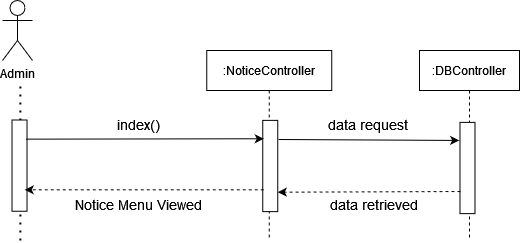

The diagram above was exported from draw.io. Its source (the exported page's mxGraphModel, read from the mxfile embedded in the PNG):
<mxGraphModel dx="-873" dy="-1781" grid="1" gridSize="10" guides="1" tooltips="1" connect="1" arrows="1" fold="1" page="1" pageScale="1" pageWidth="850" pageHeight="1100" math="0" shadow="0">
  <root>
    <mxCell id="0" />
    <mxCell id="1" parent="0" />
    <mxCell id="-cbLc3F5nx94wtRESroh-416" value="" style="endArrow=none;dashed=1;html=1;dashPattern=1 3;strokeWidth=2;rounded=0;" edge="1" parent="1">
      <mxGeometry width="50" height="50" relative="1" as="geometry">
        <mxPoint x="1727.8700000000001" y="3010" as="sourcePoint" />
        <mxPoint x="1727.8700000000001" y="2850" as="targetPoint" />
      </mxGeometry>
    </mxCell>
    <mxCell id="-cbLc3F5nx94wtRESroh-417" value="Admin" style="shape=umlActor;verticalLabelPosition=bottom;verticalAlign=top;html=1;outlineConnect=0;" vertex="1" parent="1">
      <mxGeometry x="1710" y="2770" width="30" height="60" as="geometry" />
    </mxCell>
    <mxCell id="-cbLc3F5nx94wtRESroh-418" value=":NoticeController" style="shape=umlLifeline;perimeter=lifelinePerimeter;container=1;collapsible=0;recursiveResize=0;rounded=0;shadow=0;strokeWidth=1;" vertex="1" parent="1">
      <mxGeometry x="1914.25" y="2820" width="125" height="190" as="geometry" />
    </mxCell>
    <mxCell id="-cbLc3F5nx94wtRESroh-419" value=":DBController" style="shape=umlLifeline;perimeter=lifelinePerimeter;container=1;collapsible=0;recursiveResize=0;rounded=0;shadow=0;strokeWidth=1;" vertex="1" parent="1">
      <mxGeometry x="2127" y="2820" width="100" height="190" as="geometry" />
    </mxCell>
    <mxCell id="-cbLc3F5nx94wtRESroh-420" value="" style="rounded=0;whiteSpace=wrap;html=1;rotation=90;" vertex="1" parent="1">
      <mxGeometry x="1932.1200000000003" y="2928" width="91.25" height="15" as="geometry" />
    </mxCell>
    <mxCell id="-cbLc3F5nx94wtRESroh-421" value="" style="rounded=0;whiteSpace=wrap;html=1;rotation=90;" vertex="1" parent="1">
      <mxGeometry x="2129.37" y="2930" width="91.25" height="15" as="geometry" />
    </mxCell>
    <mxCell id="-cbLc3F5nx94wtRESroh-422" value="&lt;div&gt;&lt;font style=&quot;font-size: 14px&quot;&gt;index()&lt;/font&gt;&lt;/div&gt;" style="text;html=1;strokeColor=none;fillColor=none;align=center;verticalAlign=middle;whiteSpace=wrap;rounded=0;" vertex="1" parent="1">
      <mxGeometry x="1826" y="2884" width="40" height="20" as="geometry" />
    </mxCell>
    <mxCell id="-cbLc3F5nx94wtRESroh-423" value="&lt;font style=&quot;font-size: 14px&quot;&gt;Notice Menu Viewed&lt;/font&gt;" style="text;html=1;strokeColor=none;fillColor=none;align=center;verticalAlign=middle;whiteSpace=wrap;rounded=0;" vertex="1" parent="1">
      <mxGeometry x="1761" y="2964" width="170" height="20" as="geometry" />
    </mxCell>
    <mxCell id="-cbLc3F5nx94wtRESroh-424" value="&lt;div&gt;&lt;font style=&quot;font-size: 14px&quot;&gt;data request&lt;/font&gt;&lt;/div&gt;" style="text;html=1;strokeColor=none;fillColor=none;align=center;verticalAlign=middle;whiteSpace=wrap;rounded=0;" vertex="1" parent="1">
      <mxGeometry x="1999.5" y="2884" width="150.5" height="20" as="geometry" />
    </mxCell>
    <mxCell id="-cbLc3F5nx94wtRESroh-425" value="" style="rounded=0;whiteSpace=wrap;html=1;rotation=90;" vertex="1" parent="1">
      <mxGeometry x="1681.38" y="2927.63" width="91.25" height="15" as="geometry" />
    </mxCell>
    <mxCell id="-cbLc3F5nx94wtRESroh-426" value="" style="endArrow=classic;html=1;exitX=0.155;exitY=0.283;exitDx=0;exitDy=0;exitPerimeter=0;" edge="1" parent="1">
      <mxGeometry width="50" height="50" relative="1" as="geometry">
        <mxPoint x="1733.2549999999999" y="2908.6525" as="sourcePoint" />
        <mxPoint x="1971.25" y="2908.26" as="targetPoint" />
      </mxGeometry>
    </mxCell>
    <mxCell id="-cbLc3F5nx94wtRESroh-427" value="" style="endArrow=classic;html=1;dashed=1;entryX=0.447;entryY=0.283;entryDx=0;entryDy=0;entryPerimeter=0;" edge="1" parent="1">
      <mxGeometry width="50" height="50" relative="1" as="geometry">
        <mxPoint x="1971.25" y="2959.26" as="sourcePoint" />
        <mxPoint x="1732.2549999999999" y="2959.3145" as="targetPoint" />
      </mxGeometry>
    </mxCell>
    <mxCell id="-cbLc3F5nx94wtRESroh-428" value="" style="endArrow=classic;html=1;rounded=0;entryX=0.198;entryY=1.054;entryDx=0;entryDy=0;entryPerimeter=0;" edge="1" parent="1" target="-cbLc3F5nx94wtRESroh-421">
      <mxGeometry width="50" height="50" relative="1" as="geometry">
        <mxPoint x="1986.0000000000005" y="2909" as="sourcePoint" />
        <mxPoint x="2163" y="2909.26" as="targetPoint" />
      </mxGeometry>
    </mxCell>
    <mxCell id="-cbLc3F5nx94wtRESroh-429" value="" style="endArrow=classic;html=1;dashed=1;entryX=0.447;entryY=0.283;entryDx=0;entryDy=0;entryPerimeter=0;exitX=0.864;exitY=1.026;exitDx=0;exitDy=0;exitPerimeter=0;" edge="1" parent="1">
      <mxGeometry width="50" height="50" relative="1" as="geometry">
        <mxPoint x="2168.0000000000005" y="2961.0099999999998" as="sourcePoint" />
        <mxPoint x="1985.2649999999999" y="2961.6745" as="targetPoint" />
      </mxGeometry>
    </mxCell>
    <mxCell id="-cbLc3F5nx94wtRESroh-430" value="&lt;div&gt;&lt;font style=&quot;font-size: 14px&quot;&gt;data retrieved&lt;br&gt;&lt;/font&gt;&lt;/div&gt;" style="text;html=1;strokeColor=none;fillColor=none;align=center;verticalAlign=middle;whiteSpace=wrap;rounded=0;" vertex="1" parent="1">
      <mxGeometry x="2015.25" y="2964" width="134.75" height="20" as="geometry" />
    </mxCell>
  </root>
</mxGraphModel>